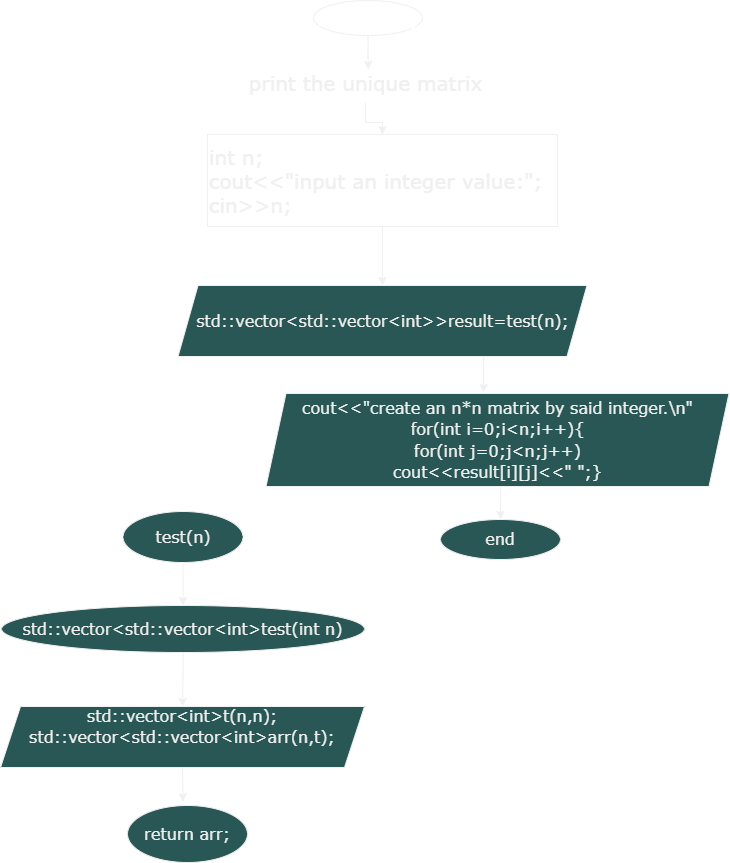

The diagram above was exported from draw.io. Its source (the exported page's mxGraphModel, read from the mxfile embedded in the PNG):
<mxGraphModel dx="1542" dy="731" grid="0" gridSize="10" guides="1" tooltips="1" connect="1" arrows="1" fold="1" page="1" pageScale="1" pageWidth="850" pageHeight="1100" background="#285755" math="0" shadow="0">
  <root>
    <object label="" id="0">
      <mxCell />
    </object>
    <mxCell id="1" parent="0" />
    <mxCell id="2_xV5rthabyWreoyZII2-4" style="edgeStyle=orthogonalEdgeStyle;rounded=0;hachureGap=4;orthogonalLoop=1;jettySize=auto;html=1;exitX=0.5;exitY=1;exitDx=0;exitDy=0;fontFamily=Architects Daughter;fontSource=https%3A%2F%2Ffonts.googleapis.com%2Fcss%3Ffamily%3DArchitects%2BDaughter;fontSize=16;curved=0;endArrow=classic;endFill=1;" edge="1" parent="1" source="2_xV5rthabyWreoyZII2-2">
      <mxGeometry relative="1" as="geometry">
        <mxPoint x="426" y="80" as="targetPoint" />
        <Array as="points">
          <mxPoint x="426" y="68" />
          <mxPoint x="426" y="68" />
        </Array>
      </mxGeometry>
    </mxCell>
    <mxCell id="2_xV5rthabyWreoyZII2-2" value="&lt;font face=&quot;Verdana&quot;&gt;int main()&lt;/font&gt;" style="ellipse;whiteSpace=wrap;html=1;hachureGap=4;fontFamily=Architects Daughter;fontSource=https%3A%2F%2Ffonts.googleapis.com%2Fcss%3Ffamily%3DArchitects%2BDaughter;fontSize=20;fillColor=none;fontColor=#ffffff;strokeColor=default;strokeWidth=1;" vertex="1" parent="1">
      <mxGeometry x="371" y="11" width="109" height="35" as="geometry" />
    </mxCell>
    <mxCell id="2_xV5rthabyWreoyZII2-10" value="" style="edgeStyle=orthogonalEdgeStyle;rounded=0;hachureGap=4;orthogonalLoop=1;jettySize=auto;html=1;fontFamily=Architects Daughter;fontSource=https%3A%2F%2Ffonts.googleapis.com%2Fcss%3Ffamily%3DArchitects%2BDaughter;fontSize=16;" edge="1" parent="1" source="2_xV5rthabyWreoyZII2-5" target="2_xV5rthabyWreoyZII2-7">
      <mxGeometry relative="1" as="geometry" />
    </mxCell>
    <mxCell id="2_xV5rthabyWreoyZII2-5" value="&lt;font face=&quot;Verdana&quot;&gt;print the unique matrix&lt;/font&gt;" style="text;html=1;align=center;verticalAlign=middle;resizable=0;points=[];autosize=1;strokeColor=none;fillColor=none;fontSize=20;fontFamily=Architects Daughter;" vertex="1" parent="1">
      <mxGeometry x="297" y="75" width="252" height="38" as="geometry" />
    </mxCell>
    <mxCell id="2_xV5rthabyWreoyZII2-12" style="edgeStyle=orthogonalEdgeStyle;shape=connector;curved=0;rounded=0;hachureGap=4;orthogonalLoop=1;jettySize=auto;html=1;exitX=0.5;exitY=1;exitDx=0;exitDy=0;entryX=0.5;entryY=0;entryDx=0;entryDy=0;labelBackgroundColor=default;strokeColor=default;align=center;verticalAlign=middle;fontFamily=Architects Daughter;fontSource=https%3A%2F%2Ffonts.googleapis.com%2Fcss%3Ffamily%3DArchitects%2BDaughter;fontSize=16;fontColor=default;endArrow=classic;endFill=1;" edge="1" parent="1" source="2_xV5rthabyWreoyZII2-7" target="2_xV5rthabyWreoyZII2-11">
      <mxGeometry relative="1" as="geometry" />
    </mxCell>
    <mxCell id="2_xV5rthabyWreoyZII2-7" value="&lt;div style=&quot;text-align: justify;&quot;&gt;&lt;br&gt;&lt;/div&gt;&lt;font face=&quot;Verdana&quot;&gt;&lt;div style=&quot;text-align: justify;&quot;&gt;&lt;span style=&quot;background-color: initial;&quot;&gt;int n;&lt;/span&gt;&lt;/div&gt;&lt;div style=&quot;text-align: justify;&quot;&gt;&lt;span style=&quot;background-color: initial;&quot;&gt;cout&amp;lt;&amp;lt;&quot;input an integer value:&quot;;&lt;/span&gt;&lt;/div&gt;&lt;div style=&quot;text-align: justify;&quot;&gt;&lt;span style=&quot;background-color: initial;&quot;&gt;cin&amp;gt;&amp;gt;n;&lt;/span&gt;&lt;/div&gt;&lt;div style=&quot;text-align: justify;&quot;&gt;&lt;br&gt;&lt;/div&gt;&lt;/font&gt;" style="rounded=0;whiteSpace=wrap;html=1;hachureGap=4;fontFamily=Architects Daughter;fontSource=https%3A%2F%2Ffonts.googleapis.com%2Fcss%3Ffamily%3DArchitects%2BDaughter;fontSize=20;fillColor=none;strokeWidth=1;perimeterSpacing=0;align=left;" vertex="1" parent="1">
      <mxGeometry x="265" y="145" width="350" height="92" as="geometry" />
    </mxCell>
    <mxCell id="2_xV5rthabyWreoyZII2-26" style="edgeStyle=orthogonalEdgeStyle;shape=connector;curved=0;rounded=0;hachureGap=4;orthogonalLoop=1;jettySize=auto;html=1;exitX=0.75;exitY=1;exitDx=0;exitDy=0;labelBackgroundColor=default;strokeColor=default;align=center;verticalAlign=middle;fontFamily=Architects Daughter;fontSource=https%3A%2F%2Ffonts.googleapis.com%2Fcss%3Ffamily%3DArchitects%2BDaughter;fontSize=16;fontColor=default;endArrow=classic;endFill=1;entryX=0.47;entryY=-0.011;entryDx=0;entryDy=0;entryPerimeter=0;" edge="1" parent="1" source="2_xV5rthabyWreoyZII2-11" target="2_xV5rthabyWreoyZII2-20">
      <mxGeometry relative="1" as="geometry" />
    </mxCell>
    <mxCell id="2_xV5rthabyWreoyZII2-11" value="&lt;font face=&quot;Verdana&quot;&gt;std::vector&amp;lt;std::vector&amp;lt;int&amp;gt;&amp;gt;result=test(n);&lt;/font&gt;" style="shape=parallelogram;perimeter=parallelogramPerimeter;whiteSpace=wrap;html=1;fixedSize=1;hachureGap=4;fontFamily=Architects Daughter;fontSource=https%3A%2F%2Ffonts.googleapis.com%2Fcss%3Ffamily%3DArchitects%2BDaughter;fontSize=16;fontColor=default;fillColor=#285755;" vertex="1" parent="1">
      <mxGeometry x="235.5" y="296" width="409" height="71" as="geometry" />
    </mxCell>
    <mxCell id="2_xV5rthabyWreoyZII2-20" value="&lt;font face=&quot;Verdana&quot;&gt;cout&amp;lt;&amp;lt;&quot;create an n*n matrix by said integer.\n&quot;&lt;br&gt;for(int i=0;i&amp;lt;n;i++){&lt;br&gt;for(int j=0;j&amp;lt;n;j++)&lt;br&gt;cout&amp;lt;&amp;lt;result[i][j]&amp;lt;&amp;lt;&quot; &quot;;}&lt;br&gt;&lt;/font&gt;" style="shape=parallelogram;perimeter=parallelogramPerimeter;whiteSpace=wrap;html=1;fixedSize=1;hachureGap=4;strokeColor=default;align=center;verticalAlign=middle;fontFamily=Architects Daughter;fontSource=https%3A%2F%2Ffonts.googleapis.com%2Fcss%3Ffamily%3DArchitects%2BDaughter;fontSize=16;fontColor=default;fillColor=#285755;" vertex="1" parent="1">
      <mxGeometry x="323.5" y="404" width="463" height="93" as="geometry" />
    </mxCell>
    <mxCell id="2_xV5rthabyWreoyZII2-25" value="&lt;font face=&quot;Verdana&quot;&gt;end&lt;br&gt;&lt;/font&gt;" style="ellipse;whiteSpace=wrap;html=1;hachureGap=4;strokeColor=default;align=center;verticalAlign=middle;fontFamily=Architects Daughter;fontSource=https%3A%2F%2Ffonts.googleapis.com%2Fcss%3Ffamily%3DArchitects%2BDaughter;fontSize=16;fontColor=default;fillColor=#285755;" vertex="1" parent="1">
      <mxGeometry x="498" y="530" width="120" height="40" as="geometry" />
    </mxCell>
    <mxCell id="2_xV5rthabyWreoyZII2-27" style="edgeStyle=orthogonalEdgeStyle;shape=connector;curved=0;rounded=0;hachureGap=4;orthogonalLoop=1;jettySize=auto;html=1;exitX=0.5;exitY=1;exitDx=0;exitDy=0;entryX=0.5;entryY=0;entryDx=0;entryDy=0;labelBackgroundColor=default;strokeColor=default;align=center;verticalAlign=middle;fontFamily=Architects Daughter;fontSource=https%3A%2F%2Ffonts.googleapis.com%2Fcss%3Ffamily%3DArchitects%2BDaughter;fontSize=16;fontColor=default;endArrow=classic;endFill=1;" edge="1" parent="1" source="2_xV5rthabyWreoyZII2-20" target="2_xV5rthabyWreoyZII2-25">
      <mxGeometry relative="1" as="geometry" />
    </mxCell>
    <mxCell id="2_xV5rthabyWreoyZII2-32" style="edgeStyle=orthogonalEdgeStyle;shape=connector;curved=0;rounded=0;hachureGap=4;orthogonalLoop=1;jettySize=auto;html=1;exitX=0.5;exitY=1;exitDx=0;exitDy=0;labelBackgroundColor=default;strokeColor=default;align=center;verticalAlign=middle;fontFamily=Architects Daughter;fontSource=https%3A%2F%2Ffonts.googleapis.com%2Fcss%3Ffamily%3DArchitects%2BDaughter;fontSize=16;fontColor=default;endArrow=classic;endFill=1;" edge="1" parent="1" source="2_xV5rthabyWreoyZII2-28" target="2_xV5rthabyWreoyZII2-30">
      <mxGeometry relative="1" as="geometry" />
    </mxCell>
    <mxCell id="2_xV5rthabyWreoyZII2-28" value="&lt;font face=&quot;Verdana&quot;&gt;test(n)&lt;/font&gt;" style="ellipse;whiteSpace=wrap;html=1;hachureGap=4;strokeColor=default;align=center;verticalAlign=middle;fontFamily=Architects Daughter;fontSource=https%3A%2F%2Ffonts.googleapis.com%2Fcss%3Ffamily%3DArchitects%2BDaughter;fontSize=16;fontColor=default;fillColor=#285755;" vertex="1" parent="1">
      <mxGeometry x="180.5" y="522" width="120" height="51" as="geometry" />
    </mxCell>
    <mxCell id="2_xV5rthabyWreoyZII2-29" style="edgeStyle=orthogonalEdgeStyle;shape=connector;curved=0;rounded=0;hachureGap=4;orthogonalLoop=1;jettySize=auto;html=1;exitX=0.5;exitY=1;exitDx=0;exitDy=0;labelBackgroundColor=default;strokeColor=default;align=center;verticalAlign=middle;fontFamily=Architects Daughter;fontSource=https%3A%2F%2Ffonts.googleapis.com%2Fcss%3Ffamily%3DArchitects%2BDaughter;fontSize=16;fontColor=default;endArrow=classic;endFill=1;entryX=0.5;entryY=0;entryDx=0;entryDy=0;" edge="1" parent="1" source="2_xV5rthabyWreoyZII2-30" target="2_xV5rthabyWreoyZII2-31">
      <mxGeometry relative="1" as="geometry">
        <mxPoint x="199.52941176470586" y="718.5293974034928" as="targetPoint" />
      </mxGeometry>
    </mxCell>
    <mxCell id="2_xV5rthabyWreoyZII2-30" value="&lt;font face=&quot;Verdana&quot;&gt;std::vector&amp;lt;std::vector&amp;lt;int&amp;gt;test(int n)&lt;/font&gt;" style="ellipse;whiteSpace=wrap;html=1;hachureGap=4;strokeColor=default;align=center;verticalAlign=middle;fontFamily=Architects Daughter;fontSource=https%3A%2F%2Ffonts.googleapis.com%2Fcss%3Ffamily%3DArchitects%2BDaughter;fontSize=16;fontColor=default;fillColor=#285755;" vertex="1" parent="1">
      <mxGeometry x="59" y="616" width="363" height="47" as="geometry" />
    </mxCell>
    <mxCell id="2_xV5rthabyWreoyZII2-33" style="edgeStyle=orthogonalEdgeStyle;shape=connector;curved=0;rounded=0;hachureGap=4;orthogonalLoop=1;jettySize=auto;html=1;exitX=0.5;exitY=1;exitDx=0;exitDy=0;labelBackgroundColor=default;strokeColor=default;align=center;verticalAlign=middle;fontFamily=Architects Daughter;fontSource=https%3A%2F%2Ffonts.googleapis.com%2Fcss%3Ffamily%3DArchitects%2BDaughter;fontSize=16;fontColor=default;endArrow=classic;endFill=1;" edge="1" parent="1" source="2_xV5rthabyWreoyZII2-31">
      <mxGeometry relative="1" as="geometry">
        <mxPoint x="240.41176470588243" y="812.4117575252758" as="targetPoint" />
      </mxGeometry>
    </mxCell>
    <mxCell id="2_xV5rthabyWreoyZII2-31" value="&lt;font face=&quot;Verdana&quot;&gt;std::vector&amp;lt;int&amp;gt;t(n,n);&lt;br&gt;std::vector&amp;lt;std::vector&amp;lt;int&amp;gt;arr(n,t);&lt;br&gt;&lt;br&gt;&lt;/font&gt;" style="shape=parallelogram;perimeter=parallelogramPerimeter;whiteSpace=wrap;html=1;fixedSize=1;hachureGap=4;strokeColor=default;align=center;verticalAlign=middle;fontFamily=Architects Daughter;fontSource=https%3A%2F%2Ffonts.googleapis.com%2Fcss%3Ffamily%3DArchitects%2BDaughter;fontSize=16;fontColor=default;fillColor=#285755;" vertex="1" parent="1">
      <mxGeometry x="58" y="717" width="364" height="61" as="geometry" />
    </mxCell>
    <mxCell id="2_xV5rthabyWreoyZII2-34" value="&lt;font face=&quot;Verdana&quot;&gt;return arr;&lt;/font&gt;" style="ellipse;whiteSpace=wrap;html=1;hachureGap=4;strokeColor=default;align=center;verticalAlign=middle;fontFamily=Architects Daughter;fontSource=https%3A%2F%2Ffonts.googleapis.com%2Fcss%3Ffamily%3DArchitects%2BDaughter;fontSize=16;fontColor=default;fillColor=#285755;" vertex="1" parent="1">
      <mxGeometry x="185" y="816" width="120" height="57" as="geometry" />
    </mxCell>
  </root>
</mxGraphModel>